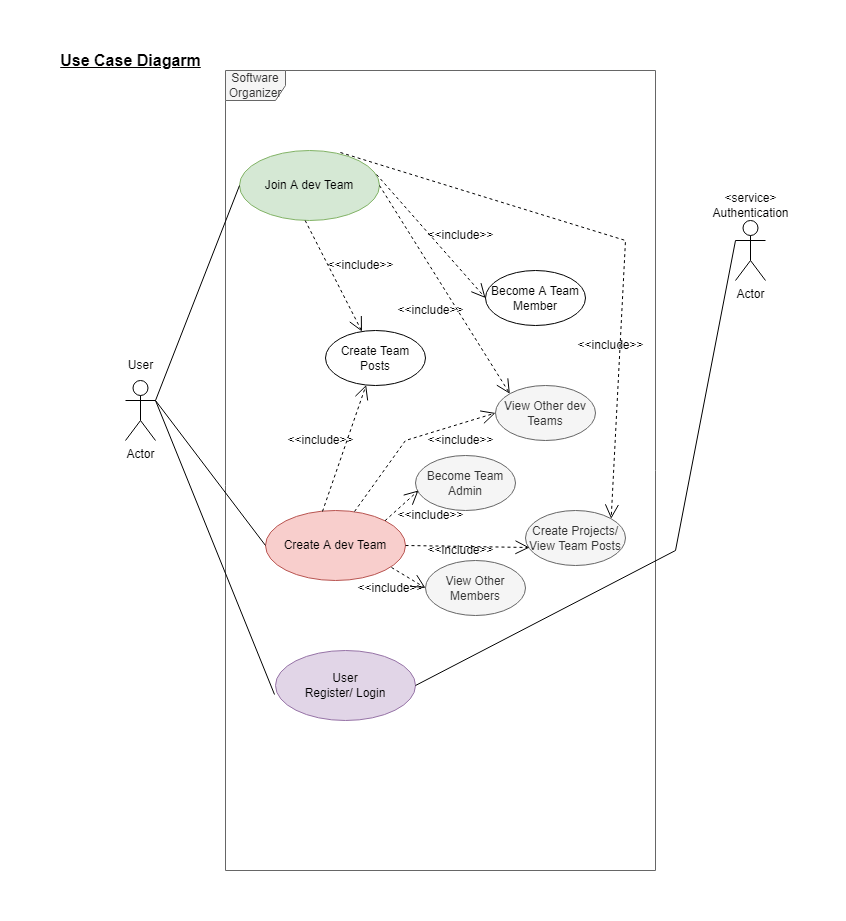

The diagram above was exported from draw.io. Its source (the exported page's mxGraphModel, read from the mxfile embedded in the PNG):
<mxGraphModel dx="868" dy="450" grid="1" gridSize="10" guides="1" tooltips="1" connect="1" arrows="1" fold="1" page="1" pageScale="1" pageWidth="827" pageHeight="1169" math="0" shadow="0">
  <root>
    <mxCell id="0" />
    <mxCell id="1" parent="0" />
    <mxCell id="ilqPJSteUFlV3XAAdhro-3" value="Actor" style="shape=umlActor;verticalLabelPosition=bottom;verticalAlign=top;html=1;" vertex="1" parent="1">
      <mxGeometry x="300" y="490" width="30" height="60" as="geometry" />
    </mxCell>
    <mxCell id="ilqPJSteUFlV3XAAdhro-4" value="Software Organizer" style="shape=umlFrame;whiteSpace=wrap;html=1;fillColor=#f5f5f5;strokeColor=#666666;fontColor=#333333;" vertex="1" parent="1">
      <mxGeometry x="400" y="180" width="430" height="800" as="geometry" />
    </mxCell>
    <mxCell id="ilqPJSteUFlV3XAAdhro-5" value="Actor" style="shape=umlActor;verticalLabelPosition=bottom;verticalAlign=top;html=1;" vertex="1" parent="1">
      <mxGeometry x="910" y="330" width="30" height="60" as="geometry" />
    </mxCell>
    <mxCell id="ilqPJSteUFlV3XAAdhro-11" value="User&lt;br&gt;Register/ Login" style="ellipse;whiteSpace=wrap;html=1;fillColor=#e1d5e7;strokeColor=#9673a6;" vertex="1" parent="1">
      <mxGeometry x="450" y="760" width="140" height="70" as="geometry" />
    </mxCell>
    <mxCell id="ilqPJSteUFlV3XAAdhro-16" value="User" style="text;html=1;resizable=0;autosize=1;align=center;verticalAlign=middle;points=[];fillColor=none;strokeColor=none;rounded=0;" vertex="1" parent="1">
      <mxGeometry x="290" y="460" width="50" height="30" as="geometry" />
    </mxCell>
    <mxCell id="ilqPJSteUFlV3XAAdhro-17" value="&amp;lt;service&amp;gt;&lt;br&gt;Authentication" style="text;html=1;resizable=0;autosize=1;align=center;verticalAlign=middle;points=[];fillColor=none;strokeColor=none;rounded=0;" vertex="1" parent="1">
      <mxGeometry x="880" y="300" width="90" height="30" as="geometry" />
    </mxCell>
    <mxCell id="ilqPJSteUFlV3XAAdhro-25" value="" style="endArrow=none;endFill=0;endSize=12;html=1;rounded=0;exitX=1;exitY=0.3333333333333333;exitDx=0;exitDy=0;exitPerimeter=0;entryX=-0.007;entryY=0.629;entryDx=0;entryDy=0;entryPerimeter=0;" edge="1" parent="1" source="ilqPJSteUFlV3XAAdhro-3" target="ilqPJSteUFlV3XAAdhro-11">
      <mxGeometry width="160" relative="1" as="geometry">
        <mxPoint x="420" y="460" as="sourcePoint" />
        <mxPoint x="537.5769749316" y="382.84011020113746" as="targetPoint" />
      </mxGeometry>
    </mxCell>
    <mxCell id="ilqPJSteUFlV3XAAdhro-30" value="" style="endArrow=none;endFill=0;endSize=12;html=1;rounded=0;exitX=1;exitY=0.5;exitDx=0;exitDy=0;entryX=0;entryY=0.3333333333333333;entryDx=0;entryDy=0;entryPerimeter=0;" edge="1" parent="1" source="ilqPJSteUFlV3XAAdhro-11" target="ilqPJSteUFlV3XAAdhro-5">
      <mxGeometry width="160" relative="1" as="geometry">
        <mxPoint x="590" y="660" as="sourcePoint" />
        <mxPoint x="910" y="600" as="targetPoint" />
        <Array as="points">
          <mxPoint x="850" y="660" />
        </Array>
      </mxGeometry>
    </mxCell>
    <mxCell id="ilqPJSteUFlV3XAAdhro-37" value="&lt;span style=&quot;font-size: 16px&quot;&gt;&lt;b&gt;&lt;u&gt;Use Case Diagarm&lt;/u&gt;&lt;/b&gt;&lt;/span&gt;" style="text;html=1;resizable=0;autosize=1;align=center;verticalAlign=middle;points=[];fillColor=none;strokeColor=none;rounded=0;" vertex="1" parent="1">
      <mxGeometry x="225" y="160" width="160" height="20" as="geometry" />
    </mxCell>
    <mxCell id="ilqPJSteUFlV3XAAdhro-38" value="Create A dev Team" style="ellipse;whiteSpace=wrap;html=1;fillColor=#f8cecc;strokeColor=#b85450;" vertex="1" parent="1">
      <mxGeometry x="440" y="620" width="140" height="70" as="geometry" />
    </mxCell>
    <mxCell id="ilqPJSteUFlV3XAAdhro-39" value="" style="endArrow=none;endFill=0;endSize=12;html=1;rounded=0;exitX=1;exitY=0.3333333333333333;exitDx=0;exitDy=0;exitPerimeter=0;entryX=0;entryY=0.5;entryDx=0;entryDy=0;" edge="1" parent="1" source="ilqPJSteUFlV3XAAdhro-3" target="ilqPJSteUFlV3XAAdhro-38">
      <mxGeometry width="160" relative="1" as="geometry">
        <mxPoint x="340.98" y="500" as="sourcePoint" />
        <mxPoint x="460" y="794.03" as="targetPoint" />
      </mxGeometry>
    </mxCell>
    <mxCell id="ilqPJSteUFlV3XAAdhro-40" value="Become Team Admin" style="ellipse;whiteSpace=wrap;html=1;fillColor=#f5f5f5;strokeColor=#666666;fontColor=#333333;" vertex="1" parent="1">
      <mxGeometry x="590" y="565" width="100" height="55" as="geometry" />
    </mxCell>
    <mxCell id="ilqPJSteUFlV3XAAdhro-41" value="" style="endArrow=open;endFill=0;endSize=12;html=1;rounded=0;exitX=1;exitY=0;exitDx=0;exitDy=0;entryX=0.03;entryY=0.636;entryDx=0;entryDy=0;entryPerimeter=0;dashed=1;" edge="1" parent="1" source="ilqPJSteUFlV3XAAdhro-38" target="ilqPJSteUFlV3XAAdhro-40">
      <mxGeometry width="160" relative="1" as="geometry">
        <mxPoint x="430" y="460" as="sourcePoint" />
        <mxPoint x="540" y="605" as="targetPoint" />
      </mxGeometry>
    </mxCell>
    <mxCell id="ilqPJSteUFlV3XAAdhro-42" value="&amp;lt;&amp;lt;include&amp;gt;&amp;gt;" style="text;html=1;resizable=0;autosize=1;align=center;verticalAlign=middle;points=[];fillColor=none;strokeColor=none;rounded=0;" vertex="1" parent="1">
      <mxGeometry x="560" y="610" width="90" height="30" as="geometry" />
    </mxCell>
    <mxCell id="ilqPJSteUFlV3XAAdhro-43" value="View Other Members" style="ellipse;whiteSpace=wrap;html=1;fillColor=#f5f5f5;strokeColor=#666666;fontColor=#333333;" vertex="1" parent="1">
      <mxGeometry x="600" y="670" width="100" height="55" as="geometry" />
    </mxCell>
    <mxCell id="ilqPJSteUFlV3XAAdhro-44" value="" style="endArrow=open;endFill=0;endSize=12;html=1;rounded=0;exitX=0.9;exitY=0.814;exitDx=0;exitDy=0;entryX=0;entryY=0.5;entryDx=0;entryDy=0;dashed=1;exitPerimeter=0;" edge="1" parent="1" source="ilqPJSteUFlV3XAAdhro-38" target="ilqPJSteUFlV3XAAdhro-43">
      <mxGeometry width="160" relative="1" as="geometry">
        <mxPoint x="569.4974746830583" y="640.2512626584708" as="sourcePoint" />
        <mxPoint x="603" y="609.98" as="targetPoint" />
      </mxGeometry>
    </mxCell>
    <mxCell id="ilqPJSteUFlV3XAAdhro-45" value="&amp;lt;&amp;lt;include&amp;gt;&amp;gt;" style="text;html=1;resizable=0;autosize=1;align=center;verticalAlign=middle;points=[];fillColor=none;strokeColor=none;rounded=0;" vertex="1" parent="1">
      <mxGeometry x="520" y="682.5" width="90" height="30" as="geometry" />
    </mxCell>
    <mxCell id="ilqPJSteUFlV3XAAdhro-47" value="Create Projects/&lt;br&gt;View Team Posts" style="ellipse;whiteSpace=wrap;html=1;fillColor=#f5f5f5;strokeColor=#666666;fontColor=#333333;" vertex="1" parent="1">
      <mxGeometry x="700" y="620" width="100" height="55" as="geometry" />
    </mxCell>
    <mxCell id="ilqPJSteUFlV3XAAdhro-48" value="" style="endArrow=open;endFill=0;endSize=12;html=1;rounded=0;exitX=1;exitY=0.5;exitDx=0;exitDy=0;entryX=0.04;entryY=0.673;entryDx=0;entryDy=0;entryPerimeter=0;dashed=1;" edge="1" parent="1" source="ilqPJSteUFlV3XAAdhro-38" target="ilqPJSteUFlV3XAAdhro-47">
      <mxGeometry width="160" relative="1" as="geometry">
        <mxPoint x="569.4974746830583" y="640.2512626584708" as="sourcePoint" />
        <mxPoint x="603" y="609.98" as="targetPoint" />
      </mxGeometry>
    </mxCell>
    <mxCell id="ilqPJSteUFlV3XAAdhro-49" value="&amp;lt;&amp;lt;include&amp;gt;&amp;gt;" style="text;html=1;resizable=0;autosize=1;align=center;verticalAlign=middle;points=[];fillColor=none;strokeColor=none;rounded=0;" vertex="1" parent="1">
      <mxGeometry x="590" y="645" width="90" height="30" as="geometry" />
    </mxCell>
    <mxCell id="ilqPJSteUFlV3XAAdhro-50" value="Join A dev Team" style="ellipse;whiteSpace=wrap;html=1;fillColor=#d5e8d4;strokeColor=#82b366;" vertex="1" parent="1">
      <mxGeometry x="414" y="260" width="140" height="70" as="geometry" />
    </mxCell>
    <mxCell id="ilqPJSteUFlV3XAAdhro-51" value="View Other dev&lt;br&gt;Teams" style="ellipse;whiteSpace=wrap;html=1;fillColor=#f5f5f5;strokeColor=#666666;fontColor=#333333;" vertex="1" parent="1">
      <mxGeometry x="670" y="495" width="100" height="55" as="geometry" />
    </mxCell>
    <mxCell id="ilqPJSteUFlV3XAAdhro-52" value="" style="endArrow=open;endFill=0;endSize=12;html=1;rounded=0;exitX=0.636;exitY=0.014;exitDx=0;exitDy=0;entryX=0;entryY=0.5;entryDx=0;entryDy=0;dashed=1;exitPerimeter=0;" edge="1" parent="1" source="ilqPJSteUFlV3XAAdhro-38" target="ilqPJSteUFlV3XAAdhro-51">
      <mxGeometry width="160" relative="1" as="geometry">
        <mxPoint x="569.4974746830583" y="640.2512626584708" as="sourcePoint" />
        <mxPoint x="603" y="609.98" as="targetPoint" />
        <Array as="points">
          <mxPoint x="580" y="550" />
        </Array>
      </mxGeometry>
    </mxCell>
    <mxCell id="ilqPJSteUFlV3XAAdhro-53" value="&amp;lt;&amp;lt;include&amp;gt;&amp;gt;" style="text;html=1;resizable=0;autosize=1;align=center;verticalAlign=middle;points=[];fillColor=none;strokeColor=none;rounded=0;" vertex="1" parent="1">
      <mxGeometry x="590" y="535" width="90" height="30" as="geometry" />
    </mxCell>
    <mxCell id="ilqPJSteUFlV3XAAdhro-54" value="" style="endArrow=none;endFill=0;endSize=12;html=1;rounded=0;entryX=0;entryY=0.5;entryDx=0;entryDy=0;" edge="1" parent="1" target="ilqPJSteUFlV3XAAdhro-50">
      <mxGeometry width="160" relative="1" as="geometry">
        <mxPoint x="330" y="510" as="sourcePoint" />
        <mxPoint x="450" y="665" as="targetPoint" />
      </mxGeometry>
    </mxCell>
    <mxCell id="ilqPJSteUFlV3XAAdhro-55" value="" style="endArrow=open;endFill=0;endSize=12;html=1;rounded=0;exitX=1;exitY=0.5;exitDx=0;exitDy=0;entryX=0;entryY=0;entryDx=0;entryDy=0;dashed=1;" edge="1" parent="1" source="ilqPJSteUFlV3XAAdhro-50" target="ilqPJSteUFlV3XAAdhro-51">
      <mxGeometry width="160" relative="1" as="geometry">
        <mxPoint x="590" y="665" as="sourcePoint" />
        <mxPoint x="714" y="667.0150000000001" as="targetPoint" />
      </mxGeometry>
    </mxCell>
    <mxCell id="ilqPJSteUFlV3XAAdhro-56" value="&amp;lt;&amp;lt;include&amp;gt;&amp;gt;" style="text;html=1;resizable=0;autosize=1;align=center;verticalAlign=middle;points=[];fillColor=none;strokeColor=none;rounded=0;" vertex="1" parent="1">
      <mxGeometry x="560" y="405" width="90" height="30" as="geometry" />
    </mxCell>
    <mxCell id="ilqPJSteUFlV3XAAdhro-57" value="Become A Team&lt;br&gt;Member" style="ellipse;whiteSpace=wrap;html=1;" vertex="1" parent="1">
      <mxGeometry x="660" y="380" width="100" height="55" as="geometry" />
    </mxCell>
    <mxCell id="ilqPJSteUFlV3XAAdhro-58" value="" style="endArrow=open;endFill=0;endSize=12;html=1;rounded=0;exitX=0.979;exitY=0.343;exitDx=0;exitDy=0;entryX=0;entryY=0.5;entryDx=0;entryDy=0;dashed=1;exitPerimeter=0;" edge="1" parent="1" source="ilqPJSteUFlV3XAAdhro-50" target="ilqPJSteUFlV3XAAdhro-57">
      <mxGeometry width="160" relative="1" as="geometry">
        <mxPoint x="570" y="400" as="sourcePoint" />
        <mxPoint x="684.3218014815732" y="468.23377280004945" as="targetPoint" />
      </mxGeometry>
    </mxCell>
    <mxCell id="ilqPJSteUFlV3XAAdhro-59" value="&amp;lt;&amp;lt;include&amp;gt;&amp;gt;" style="text;html=1;resizable=0;autosize=1;align=center;verticalAlign=middle;points=[];fillColor=none;strokeColor=none;rounded=0;" vertex="1" parent="1">
      <mxGeometry x="590" y="330" width="90" height="30" as="geometry" />
    </mxCell>
    <mxCell id="ilqPJSteUFlV3XAAdhro-60" value="" style="endArrow=open;endFill=0;endSize=12;html=1;rounded=0;exitX=0.721;exitY=0.029;exitDx=0;exitDy=0;entryX=1;entryY=0;entryDx=0;entryDy=0;dashed=1;exitPerimeter=0;" edge="1" parent="1" source="ilqPJSteUFlV3XAAdhro-50" target="ilqPJSteUFlV3XAAdhro-47">
      <mxGeometry width="160" relative="1" as="geometry">
        <mxPoint x="530" y="311.77" as="sourcePoint" />
        <mxPoint x="644.3218014815732" y="380.00377280004943" as="targetPoint" />
        <Array as="points">
          <mxPoint x="800" y="350" />
        </Array>
      </mxGeometry>
    </mxCell>
    <mxCell id="ilqPJSteUFlV3XAAdhro-61" value="&amp;lt;&amp;lt;include&amp;gt;&amp;gt;" style="text;html=1;resizable=0;autosize=1;align=center;verticalAlign=middle;points=[];fillColor=none;strokeColor=none;rounded=0;" vertex="1" parent="1">
      <mxGeometry x="740" y="440" width="90" height="30" as="geometry" />
    </mxCell>
    <mxCell id="ilqPJSteUFlV3XAAdhro-62" value="Create Team Posts" style="ellipse;whiteSpace=wrap;html=1;" vertex="1" parent="1">
      <mxGeometry x="500" y="440" width="100" height="55" as="geometry" />
    </mxCell>
    <mxCell id="ilqPJSteUFlV3XAAdhro-63" value="" style="endArrow=open;endFill=0;endSize=12;html=1;rounded=0;exitX=1;exitY=0.5;exitDx=0;exitDy=0;dashed=1;" edge="1" parent="1" target="ilqPJSteUFlV3XAAdhro-62">
      <mxGeometry width="160" relative="1" as="geometry">
        <mxPoint x="479.68" y="330" as="sourcePoint" />
        <mxPoint x="610.0018014815732" y="538.2337728000495" as="targetPoint" />
      </mxGeometry>
    </mxCell>
    <mxCell id="ilqPJSteUFlV3XAAdhro-64" value="" style="endArrow=open;endFill=0;endSize=12;html=1;rounded=0;exitX=0.407;exitY=0.014;exitDx=0;exitDy=0;dashed=1;exitPerimeter=0;" edge="1" parent="1" source="ilqPJSteUFlV3XAAdhro-38" target="ilqPJSteUFlV3XAAdhro-62">
      <mxGeometry width="160" relative="1" as="geometry">
        <mxPoint x="463.21000000000004" y="498.97" as="sourcePoint" />
        <mxPoint x="520.002896394933" y="609.9955258015118" as="targetPoint" />
      </mxGeometry>
    </mxCell>
    <mxCell id="ilqPJSteUFlV3XAAdhro-65" value="&amp;lt;&amp;lt;include&amp;gt;&amp;gt;" style="text;html=1;resizable=0;autosize=1;align=center;verticalAlign=middle;points=[];fillColor=none;strokeColor=none;rounded=0;" vertex="1" parent="1">
      <mxGeometry x="490" y="360" width="90" height="30" as="geometry" />
    </mxCell>
    <mxCell id="ilqPJSteUFlV3XAAdhro-66" value="&amp;lt;&amp;lt;include&amp;gt;&amp;gt;" style="text;html=1;resizable=0;autosize=1;align=center;verticalAlign=middle;points=[];fillColor=none;strokeColor=none;rounded=0;" vertex="1" parent="1">
      <mxGeometry x="450" y="535" width="90" height="30" as="geometry" />
    </mxCell>
  </root>
</mxGraphModel>